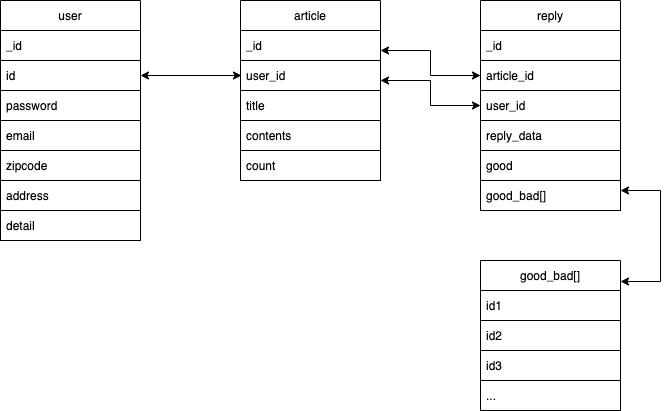

The diagram above was exported from draw.io. Its source (the exported page's mxGraphModel, read from the mxfile embedded in the PNG):
<mxGraphModel dx="946" dy="646" grid="1" gridSize="10" guides="1" tooltips="1" connect="1" arrows="1" fold="1" page="1" pageScale="1" pageWidth="827" pageHeight="1169" background="#FFFFFF" math="0" shadow="0">
  <root>
    <mxCell id="0" />
    <mxCell id="1" parent="0" />
    <mxCell id="FLLjCkhFHBgSaI6_LTyq-17" value="" style="group" vertex="1" connectable="0" parent="1">
      <mxGeometry x="120" y="30" width="140" height="240" as="geometry" />
    </mxCell>
    <mxCell id="FLLjCkhFHBgSaI6_LTyq-9" value="user" style="swimlane;fontStyle=0;childLayout=stackLayout;horizontal=1;startSize=30;horizontalStack=0;resizeParent=1;resizeParentMax=0;resizeLast=0;collapsible=1;marginBottom=0;" vertex="1" parent="FLLjCkhFHBgSaI6_LTyq-17">
      <mxGeometry width="140" height="120" as="geometry" />
    </mxCell>
    <mxCell id="FLLjCkhFHBgSaI6_LTyq-10" value="_id" style="text;strokeColor=none;fillColor=none;align=left;verticalAlign=middle;spacingLeft=4;spacingRight=4;overflow=hidden;points=[[0,0.5],[1,0.5]];portConstraint=eastwest;rotatable=0;" vertex="1" parent="FLLjCkhFHBgSaI6_LTyq-9">
      <mxGeometry y="30" width="140" height="30" as="geometry" />
    </mxCell>
    <mxCell id="FLLjCkhFHBgSaI6_LTyq-11" value="id" style="text;strokeColor=default;fillColor=none;align=left;verticalAlign=middle;spacingLeft=4;spacingRight=4;overflow=hidden;points=[[0,0.5],[1,0.5]];portConstraint=eastwest;rotatable=0;" vertex="1" parent="FLLjCkhFHBgSaI6_LTyq-9">
      <mxGeometry y="60" width="140" height="30" as="geometry" />
    </mxCell>
    <mxCell id="FLLjCkhFHBgSaI6_LTyq-12" value="password" style="text;strokeColor=default;fillColor=none;align=left;verticalAlign=middle;spacingLeft=4;spacingRight=4;overflow=hidden;points=[[0,0.5],[1,0.5]];portConstraint=eastwest;rotatable=0;" vertex="1" parent="FLLjCkhFHBgSaI6_LTyq-9">
      <mxGeometry y="90" width="140" height="30" as="geometry" />
    </mxCell>
    <mxCell id="FLLjCkhFHBgSaI6_LTyq-13" value="email" style="text;strokeColor=default;fillColor=none;align=left;verticalAlign=middle;spacingLeft=4;spacingRight=4;overflow=hidden;points=[[0,0.5],[1,0.5]];portConstraint=eastwest;rotatable=0;" vertex="1" parent="FLLjCkhFHBgSaI6_LTyq-17">
      <mxGeometry y="120" width="140" height="30" as="geometry" />
    </mxCell>
    <mxCell id="FLLjCkhFHBgSaI6_LTyq-14" value="zipcode" style="text;strokeColor=default;fillColor=none;align=left;verticalAlign=middle;spacingLeft=4;spacingRight=4;overflow=hidden;points=[[0,0.5],[1,0.5]];portConstraint=eastwest;rotatable=0;" vertex="1" parent="FLLjCkhFHBgSaI6_LTyq-17">
      <mxGeometry y="150" width="140" height="30" as="geometry" />
    </mxCell>
    <mxCell id="FLLjCkhFHBgSaI6_LTyq-15" value="address" style="text;strokeColor=default;fillColor=none;align=left;verticalAlign=middle;spacingLeft=4;spacingRight=4;overflow=hidden;points=[[0,0.5],[1,0.5]];portConstraint=eastwest;rotatable=0;" vertex="1" parent="FLLjCkhFHBgSaI6_LTyq-17">
      <mxGeometry y="180" width="140" height="30" as="geometry" />
    </mxCell>
    <mxCell id="FLLjCkhFHBgSaI6_LTyq-16" value="detail" style="text;strokeColor=default;fillColor=none;align=left;verticalAlign=middle;spacingLeft=4;spacingRight=4;overflow=hidden;points=[[0,0.5],[1,0.5]];portConstraint=eastwest;rotatable=0;" vertex="1" parent="FLLjCkhFHBgSaI6_LTyq-17">
      <mxGeometry y="210" width="140" height="30" as="geometry" />
    </mxCell>
    <mxCell id="FLLjCkhFHBgSaI6_LTyq-25" value="" style="group" vertex="1" connectable="0" parent="1">
      <mxGeometry x="360" y="30" width="140" height="180" as="geometry" />
    </mxCell>
    <mxCell id="FLLjCkhFHBgSaI6_LTyq-18" value="article" style="swimlane;fontStyle=0;childLayout=stackLayout;horizontal=1;startSize=30;horizontalStack=0;resizeParent=1;resizeParentMax=0;resizeLast=0;collapsible=1;marginBottom=0;strokeColor=default;" vertex="1" parent="FLLjCkhFHBgSaI6_LTyq-25">
      <mxGeometry width="140" height="120" as="geometry" />
    </mxCell>
    <mxCell id="FLLjCkhFHBgSaI6_LTyq-19" value="_id" style="text;strokeColor=none;fillColor=none;align=left;verticalAlign=middle;spacingLeft=4;spacingRight=4;overflow=hidden;points=[[0,0.5],[1,0.5]];portConstraint=eastwest;rotatable=0;" vertex="1" parent="FLLjCkhFHBgSaI6_LTyq-18">
      <mxGeometry y="30" width="140" height="30" as="geometry" />
    </mxCell>
    <mxCell id="FLLjCkhFHBgSaI6_LTyq-20" value="user_id" style="text;strokeColor=default;fillColor=none;align=left;verticalAlign=middle;spacingLeft=4;spacingRight=4;overflow=hidden;points=[[0,0.5],[1,0.5]];portConstraint=eastwest;rotatable=0;" vertex="1" parent="FLLjCkhFHBgSaI6_LTyq-18">
      <mxGeometry y="60" width="140" height="30" as="geometry" />
    </mxCell>
    <mxCell id="FLLjCkhFHBgSaI6_LTyq-21" value="title" style="text;strokeColor=default;fillColor=none;align=left;verticalAlign=middle;spacingLeft=4;spacingRight=4;overflow=hidden;points=[[0,0.5],[1,0.5]];portConstraint=eastwest;rotatable=0;" vertex="1" parent="FLLjCkhFHBgSaI6_LTyq-18">
      <mxGeometry y="90" width="140" height="30" as="geometry" />
    </mxCell>
    <mxCell id="FLLjCkhFHBgSaI6_LTyq-22" value="contents" style="text;strokeColor=default;fillColor=none;align=left;verticalAlign=middle;spacingLeft=4;spacingRight=4;overflow=hidden;points=[[0,0.5],[1,0.5]];portConstraint=eastwest;rotatable=0;" vertex="1" parent="FLLjCkhFHBgSaI6_LTyq-25">
      <mxGeometry y="120" width="140" height="30" as="geometry" />
    </mxCell>
    <mxCell id="FLLjCkhFHBgSaI6_LTyq-23" value="count" style="text;strokeColor=default;fillColor=none;align=left;verticalAlign=middle;spacingLeft=4;spacingRight=4;overflow=hidden;points=[[0,0.5],[1,0.5]];portConstraint=eastwest;rotatable=0;" vertex="1" parent="FLLjCkhFHBgSaI6_LTyq-25">
      <mxGeometry y="150" width="140" height="30" as="geometry" />
    </mxCell>
    <mxCell id="FLLjCkhFHBgSaI6_LTyq-33" value="" style="group" vertex="1" connectable="0" parent="1">
      <mxGeometry x="600" y="30" width="140" height="210" as="geometry" />
    </mxCell>
    <mxCell id="FLLjCkhFHBgSaI6_LTyq-26" value="reply" style="swimlane;fontStyle=0;childLayout=stackLayout;horizontal=1;startSize=30;horizontalStack=0;resizeParent=1;resizeParentMax=0;resizeLast=0;collapsible=1;marginBottom=0;strokeColor=default;" vertex="1" parent="FLLjCkhFHBgSaI6_LTyq-33">
      <mxGeometry width="140" height="120" as="geometry" />
    </mxCell>
    <mxCell id="FLLjCkhFHBgSaI6_LTyq-27" value="_id" style="text;strokeColor=default;fillColor=none;align=left;verticalAlign=middle;spacingLeft=4;spacingRight=4;overflow=hidden;points=[[0,0.5],[1,0.5]];portConstraint=eastwest;rotatable=0;" vertex="1" parent="FLLjCkhFHBgSaI6_LTyq-26">
      <mxGeometry y="30" width="140" height="30" as="geometry" />
    </mxCell>
    <mxCell id="FLLjCkhFHBgSaI6_LTyq-28" value="article_id" style="text;strokeColor=default;fillColor=none;align=left;verticalAlign=middle;spacingLeft=4;spacingRight=4;overflow=hidden;points=[[0,0.5],[1,0.5]];portConstraint=eastwest;rotatable=0;" vertex="1" parent="FLLjCkhFHBgSaI6_LTyq-26">
      <mxGeometry y="60" width="140" height="30" as="geometry" />
    </mxCell>
    <mxCell id="FLLjCkhFHBgSaI6_LTyq-29" value="user_id" style="text;strokeColor=default;fillColor=none;align=left;verticalAlign=middle;spacingLeft=4;spacingRight=4;overflow=hidden;points=[[0,0.5],[1,0.5]];portConstraint=eastwest;rotatable=0;" vertex="1" parent="FLLjCkhFHBgSaI6_LTyq-26">
      <mxGeometry y="90" width="140" height="30" as="geometry" />
    </mxCell>
    <mxCell id="FLLjCkhFHBgSaI6_LTyq-30" value="reply_data" style="text;strokeColor=default;fillColor=none;align=left;verticalAlign=middle;spacingLeft=4;spacingRight=4;overflow=hidden;points=[[0,0.5],[1,0.5]];portConstraint=eastwest;rotatable=0;" vertex="1" parent="FLLjCkhFHBgSaI6_LTyq-33">
      <mxGeometry y="120" width="140" height="30" as="geometry" />
    </mxCell>
    <mxCell id="FLLjCkhFHBgSaI6_LTyq-31" value="good" style="text;strokeColor=default;fillColor=none;align=left;verticalAlign=middle;spacingLeft=4;spacingRight=4;overflow=hidden;points=[[0,0.5],[1,0.5]];portConstraint=eastwest;rotatable=0;" vertex="1" parent="FLLjCkhFHBgSaI6_LTyq-33">
      <mxGeometry y="150" width="140" height="30" as="geometry" />
    </mxCell>
    <mxCell id="FLLjCkhFHBgSaI6_LTyq-32" value="good_bad[]" style="text;strokeColor=default;fillColor=none;align=left;verticalAlign=middle;spacingLeft=4;spacingRight=4;overflow=hidden;points=[[0,0.5],[1,0.5]];portConstraint=eastwest;rotatable=0;" vertex="1" parent="FLLjCkhFHBgSaI6_LTyq-33">
      <mxGeometry y="180" width="140" height="30" as="geometry" />
    </mxCell>
    <mxCell id="FLLjCkhFHBgSaI6_LTyq-38" value="" style="endArrow=classic;startArrow=classic;html=1;rounded=0;" edge="1" parent="1">
      <mxGeometry width="50" height="50" relative="1" as="geometry">
        <mxPoint x="260" y="105" as="sourcePoint" />
        <mxPoint x="361" y="105" as="targetPoint" />
      </mxGeometry>
    </mxCell>
    <mxCell id="FLLjCkhFHBgSaI6_LTyq-39" value="" style="endArrow=classic;startArrow=classic;html=1;rounded=0;entryX=0;entryY=0.5;entryDx=0;entryDy=0;" edge="1" parent="1" target="FLLjCkhFHBgSaI6_LTyq-29">
      <mxGeometry width="50" height="50" relative="1" as="geometry">
        <mxPoint x="500" y="110" as="sourcePoint" />
        <mxPoint x="550" y="60" as="targetPoint" />
        <Array as="points">
          <mxPoint x="550" y="110" />
          <mxPoint x="550" y="135" />
        </Array>
      </mxGeometry>
    </mxCell>
    <mxCell id="FLLjCkhFHBgSaI6_LTyq-40" value="" style="endArrow=classic;startArrow=classic;html=1;rounded=0;entryX=0;entryY=0.5;entryDx=0;entryDy=0;" edge="1" parent="1">
      <mxGeometry width="50" height="50" relative="1" as="geometry">
        <mxPoint x="500" y="80" as="sourcePoint" />
        <mxPoint x="600" y="105" as="targetPoint" />
        <Array as="points">
          <mxPoint x="550" y="80" />
          <mxPoint x="550" y="105" />
        </Array>
      </mxGeometry>
    </mxCell>
    <mxCell id="FLLjCkhFHBgSaI6_LTyq-41" value="good_bad[]" style="swimlane;fontStyle=0;childLayout=stackLayout;horizontal=1;startSize=30;horizontalStack=0;resizeParent=1;resizeParentMax=0;resizeLast=0;collapsible=1;marginBottom=0;strokeColor=default;" vertex="1" parent="1">
      <mxGeometry x="600" y="290" width="140" height="60" as="geometry" />
    </mxCell>
    <mxCell id="FLLjCkhFHBgSaI6_LTyq-42" value="id1" style="text;strokeColor=default;fillColor=none;align=left;verticalAlign=middle;spacingLeft=4;spacingRight=4;overflow=hidden;points=[[0,0.5],[1,0.5]];portConstraint=eastwest;rotatable=0;" vertex="1" parent="FLLjCkhFHBgSaI6_LTyq-41">
      <mxGeometry y="30" width="140" height="30" as="geometry" />
    </mxCell>
    <mxCell id="FLLjCkhFHBgSaI6_LTyq-46" value="" style="endArrow=classic;startArrow=classic;html=1;rounded=0;" edge="1" parent="1">
      <mxGeometry width="50" height="50" relative="1" as="geometry">
        <mxPoint x="740" y="220" as="sourcePoint" />
        <mxPoint x="740" y="311" as="targetPoint" />
        <Array as="points">
          <mxPoint x="780" y="220" />
          <mxPoint x="780" y="311" />
        </Array>
      </mxGeometry>
    </mxCell>
    <mxCell id="FLLjCkhFHBgSaI6_LTyq-48" value="id2" style="text;strokeColor=default;fillColor=none;align=left;verticalAlign=middle;spacingLeft=4;spacingRight=4;overflow=hidden;points=[[0,0.5],[1,0.5]];portConstraint=eastwest;rotatable=0;" vertex="1" parent="1">
      <mxGeometry x="600" y="350" width="140" height="30" as="geometry" />
    </mxCell>
    <mxCell id="FLLjCkhFHBgSaI6_LTyq-49" value="id3" style="text;strokeColor=default;fillColor=none;align=left;verticalAlign=middle;spacingLeft=4;spacingRight=4;overflow=hidden;points=[[0,0.5],[1,0.5]];portConstraint=eastwest;rotatable=0;" vertex="1" parent="1">
      <mxGeometry x="600" y="380" width="140" height="30" as="geometry" />
    </mxCell>
    <mxCell id="FLLjCkhFHBgSaI6_LTyq-50" value="..." style="text;strokeColor=default;fillColor=none;align=left;verticalAlign=middle;spacingLeft=4;spacingRight=4;overflow=hidden;points=[[0,0.5],[1,0.5]];portConstraint=eastwest;rotatable=0;" vertex="1" parent="1">
      <mxGeometry x="600" y="410" width="140" height="30" as="geometry" />
    </mxCell>
  </root>
</mxGraphModel>